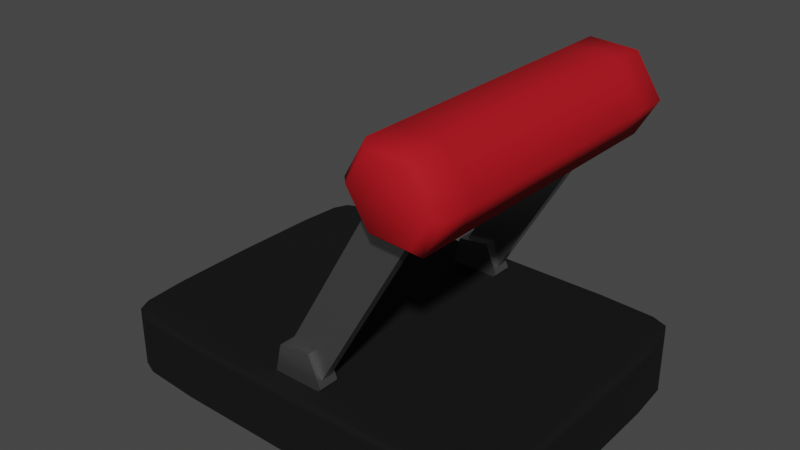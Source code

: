 # Source: button3.blend  (saved by Blender 3.2.14; exported with 4.5.12 LTS)
import bpy
from mathutils import Matrix  # noqa: F401  (used for matrix-valued properties, if any)

bpy.ops.wm.read_factory_settings(use_empty=True)
scene = bpy.context.scene
scene.name = 'Scene'

# ---- collections
col_collection = bpy.data.collections.new('Collection'); scene.collection.children.link(col_collection)

# ---- materials (node trees are filled in below, after node groups)
mat_button3_base = bpy.data.materials.new('button3_base')
mat_button3_base.use_transparent_shadow = False
mat_button3_handle_color = bpy.data.materials.new('button3_handle_color')
mat_button3_handle_color.use_transparent_shadow = False
mat_button3_handlemetal_color = bpy.data.materials.new('button3_handlemetal_color')
mat_button3_handlemetal_color.use_transparent_shadow = False

# ---- node groups
ng_auto_smooth = bpy.data.node_groups.new('Auto Smooth', 'GeometryNodeTree')
_s = ng_auto_smooth.interface.new_socket(name='Geometry', in_out='OUTPUT', socket_type='NodeSocketGeometry')
_s = ng_auto_smooth.interface.new_socket(name='Geometry', in_out='INPUT', socket_type='NodeSocketGeometry')
_s = ng_auto_smooth.interface.new_socket(name='Angle', in_out='INPUT', socket_type='NodeSocketFloat')
_s.subtype = 'ANGLE'
_s.min_value = 0.0
_s.max_value = 3.142
ng_auto_smooth.is_modifier = True
_N = ng_auto_smooth.nodes; _L = ng_auto_smooth.links
n0 = _N.new('NodeGroupOutput'); n0.name = 'Group Output'; n0.location = (480, -100)
n1 = _N.new('NodeGroupInput'); n1.name = 'Group Input'; n1.location = (-420, -300)
n2 = _N.new('NodeGroupInput'); n2.name = 'Group Input.001'; n2.location = (-60, -100)
n3 = _N.new('GeometryNodeSetShadeSmooth'); n3.name = 'Set Shade Smooth'; n3.location = (120, -100)
n3.domain = 'EDGE'
n4 = _N.new('GeometryNodeSetShadeSmooth'); n4.name = 'Set Shade Smooth.001'; n4.location = (300, -100)
n5 = _N.new('GeometryNodeInputMeshEdgeAngle'); n5.name = 'Edge Angle'; n5.location = (-420, -220)
n6 = _N.new('GeometryNodeInputEdgeSmooth'); n6.name = 'Is Edge Smooth'; n6.location = (-60, -160)
n7 = _N.new('GeometryNodeInputShadeSmooth'); n7.name = 'Is Face Smooth'; n7.location = (-240, -340)
n8 = _N.new('FunctionNodeBooleanMath'); n8.name = 'Boolean Math'; n8.location = (-60, -220)
n9 = _N.new('FunctionNodeCompare'); n9.name = 'Compare'; n9.location = (-240, -180)
n9.operation = 'LESS_EQUAL'
_L.new(n5.outputs[0], n9.inputs[0])
_L.new(n4.outputs[0], n0.inputs[0])
_L.new(n1.outputs[1], n9.inputs[1])
_L.new(n9.outputs[0], n8.inputs[0])
_L.new(n7.outputs[0], n8.inputs[1])
_L.new(n2.outputs[0], n3.inputs[0])
_L.new(n6.outputs[0], n3.inputs[1])
_L.new(n3.outputs[0], n4.inputs[0])
_L.new(n8.outputs[0], n3.inputs[2])
n0.is_active_output = True

# ---- material node trees
mat_button3_base.use_nodes = True; mat_button3_base.node_tree.nodes.clear()
_N = mat_button3_base.node_tree.nodes; _L = mat_button3_base.node_tree.links
n0 = _N.new('ShaderNodeBsdfPrincipled'); n0.name = 'Principled BSDF'; n0.location = (10, 300)
n0.distribution = 'GGX'
n0.subsurface_method = 'RANDOM_WALK_SKIN'
n0.inputs[0].default_value = (0.008076, 0.008076, 0.008076, 1.0)
n0.inputs[1].default_value = 0.315
n0.inputs[2].default_value = 0.9331
n0.inputs[3].default_value = 1.45
n0.inputs[13].default_value = 0.2795
n0.inputs[27].default_value = (0.0, 0.0, 0.0, 1.0)
n0.inputs[28].default_value = 1.0
n1 = _N.new('ShaderNodeOutputMaterial'); n1.name = 'Material Output'; n1.location = (300, 300)
_L.new(n0.outputs[0], n1.inputs[0])
n1.is_active_output = True
mat_button3_handle_color.use_nodes = True; mat_button3_handle_color.node_tree.nodes.clear()
_N = mat_button3_handle_color.node_tree.nodes; _L = mat_button3_handle_color.node_tree.links
n0 = _N.new('ShaderNodeBsdfPrincipled'); n0.name = 'Principled BSDF'; n0.location = (10, 300)
n0.distribution = 'GGX'
n0.subsurface_method = 'RANDOM_WALK_SKIN'
n0.inputs[0].default_value = (0.448, 0.006284, 0.01295, 1.0)
n0.inputs[2].default_value = 0.8307
n0.inputs[3].default_value = 1.45
n0.inputs[13].default_value = 0.2087
n0.inputs[27].default_value = (0.0, 0.0, 0.0, 1.0)
n0.inputs[28].default_value = 1.0
n1 = _N.new('ShaderNodeOutputMaterial'); n1.name = 'Material Output'; n1.location = (300, 300)
_L.new(n0.outputs[0], n1.inputs[0])
n1.is_active_output = True
mat_button3_handlemetal_color.use_nodes = True; mat_button3_handlemetal_color.node_tree.nodes.clear()
_N = mat_button3_handlemetal_color.node_tree.nodes; _L = mat_button3_handlemetal_color.node_tree.links
n0 = _N.new('ShaderNodeBsdfPrincipled'); n0.name = 'Principled BSDF'; n0.location = (10, 300)
n0.distribution = 'GGX'
n0.subsurface_method = 'RANDOM_WALK_SKIN'
n0.inputs[0].default_value = (0.3424, 0.3424, 0.3424, 1.0)
n0.inputs[1].default_value = 0.9291
n0.inputs[2].default_value = 0.3346
n0.inputs[3].default_value = 1.45
n0.inputs[27].default_value = (0.0, 0.0, 0.0, 1.0)
n0.inputs[28].default_value = 1.0
n1 = _N.new('ShaderNodeOutputMaterial'); n1.name = 'Material Output'; n1.location = (300, 300)
_L.new(n0.outputs[0], n1.inputs[0])
n1.is_active_output = True

# ---- world
world_world = bpy.data.worlds.new('World'); scene.world = world_world
world_world.use_nodes = True; world_world.node_tree.nodes.clear()
_N = world_world.node_tree.nodes; _L = world_world.node_tree.links
n0 = _N.new('ShaderNodeOutputWorld'); n0.name = 'World Output'; n0.location = (300, 300)
n1 = _N.new('ShaderNodeBackground'); n1.name = 'Background'; n1.location = (10, 300)
n1.inputs[0].default_value = (0.05088, 0.05088, 0.05088, 1.0)
_L.new(n1.outputs[0], n0.inputs[0])
n0.is_active_output = True
world_world.color = (0.05088, 0.05088, 0.05088)
world_world.use_sun_shadow = False
world_world.sun_shadow_jitter_overblur = 0.0

# ---- meshes
me_cube_003 = bpy.data.meshes.new('Cube.003')
me_cube_003.from_pydata([(-0.08429, -0.075, -0.03362), (-0.1, -0.05929, -0.03362), (-0.0954, -0.0704, -0.03362), (-0.1, -0.05929, -0.003624), (-0.08429, -0.075, -0.003624), (-0.0954, -0.0704, -0.003624), (-0.1, 0.05929, -0.03362), (-0.08429, 0.075, -0.03362), (-0.0954, 0.0704, -0.03362), (-0.08429, 0.075, -0.003624), (-0.1, 0.05929, -0.003624), (-0.0954, 0.0704, -0.003624), (0.1, -0.05929, -0.03362), (0.08429, -0.075, -0.03362), (0.0954, -0.0704, -0.03362), (0.08429, -0.075, -0.003624), (0.1, -0.05929, -0.003624), (0.0954, -0.0704, -0.003624), (0.08429, 0.075, -0.03362), (0.1, 0.05929, -0.03362), (0.0954, 0.0704, -0.03362), (0.1, 0.05929, -0.003624), (0.08429, 0.075, -0.003624), (0.0954, 0.0704, -0.003624), (-0.08429, -0.075, -0.003624), (-0.0954, -0.0704, -0.003624), (-0.1, -0.05929, -0.003624), (-0.08429, 0.075, -0.003624), (-0.0954, 0.0704, -0.003624), (-0.1, 0.05929, -0.003624), (0.1, 0.05929, -0.003624), (0.0954, 0.0704, -0.003624), (0.08429, 0.075, -0.003624), (0.08429, -0.075, -0.003624), (0.0954, -0.0704, -0.003624), (0.1, -0.05929, -0.003624), (-0.0954, -0.0704, -0.03362), (-0.1, -0.05929, -0.03362), (-0.08429, 0.075, -0.03362), (0.1, 0.05929, -0.03362), (0.08429, -0.075, -0.03362), (-0.08429, -0.075, -0.03362), (-0.0954, 0.0704, -0.03362), (-0.1, 0.05929, -0.03362), (0.0954, 0.0704, -0.03362), (0.08429, 0.075, -0.03362), (0.0954, -0.0704, -0.03362), (0.1, -0.05929, -0.03362), (-0.08429, -0.075, -0.03362), (-0.0954, 0.0704, -0.03362), (-0.1, 0.05929, -0.03362), (0.0954, 0.0704, -0.03362), (0.08429, 0.075, -0.03362), (0.0954, -0.0704, -0.03362), (0.1, -0.05929, -0.03362), (-0.0954, -0.0704, -0.03362), (-0.1, -0.05929, -0.03362), (-0.08429, 0.075, -0.03362), (0.1, 0.05929, -0.03362), (0.08429, -0.075, -0.03362), (-0.08429, -0.075, -0.03362), (-0.0954, 0.0704, -0.03362), (-0.1, 0.05929, -0.03362), (0.0954, 0.0704, -0.03362), (0.08429, 0.075, -0.03362), (0.0954, -0.0704, -0.03362), (0.1, -0.05929, -0.03362), (-0.0954, -0.0704, -0.03362), (-0.1, -0.05929, -0.03362), (-0.08429, 0.075, -0.03362), (0.1, 0.05929, -0.03362), (0.08429, -0.075, -0.03362), (-0.08429, -0.075, -0.00959), (-0.0954, 0.0704, -0.00959), (-0.1, 0.05929, -0.00959), (0.0954, 0.0704, -0.00959), (0.08429, 0.075, -0.00959), (0.0954, -0.0704, -0.00959), (0.1, -0.05929, -0.00959), (-0.0954, -0.0704, -0.00959), (-0.1, -0.05929, -0.00959), (-0.08429, 0.075, -0.00959), (0.1, 0.05929, -0.00959), (0.08429, -0.075, -0.00959)], [], [(33, 15, 4, 24), (30, 21, 16, 35), (21, 23, 22, 9, 11, 10, 3, 5, 4, 15, 17, 16), (26, 3, 10, 29), (27, 9, 22, 32), (24, 4, 5, 25), (25, 5, 3, 26), (38, 7, 8, 42), (42, 8, 6, 43), (39, 19, 20, 44), (44, 20, 18, 45), (40, 13, 14, 46), (46, 14, 12, 47), (6, 8, 7, 18, 20, 19, 12, 14, 13, 0, 2, 1), (17, 34, 35, 16), (15, 33, 34, 17), (23, 31, 32, 22), (21, 30, 31, 23), (11, 28, 29, 10), (9, 27, 28, 11), (79, 25, 26, 80), (72, 24, 25, 79), (81, 27, 32, 76), (80, 26, 29, 74), (82, 30, 35, 78), (83, 33, 24, 72), (13, 40, 41, 0), (19, 39, 47, 12), (1, 37, 43, 6), (7, 38, 45, 18), (0, 41, 36, 2), (2, 36, 37, 1), (53, 46, 47, 54), (59, 40, 46, 53), (51, 44, 45, 52), (58, 39, 44, 51), (49, 42, 43, 50), (57, 38, 42, 49), (69, 57, 49, 61), (61, 49, 50, 62), (70, 58, 51, 63), (63, 51, 52, 64), (71, 59, 53, 65), (65, 53, 54, 66), (40, 59, 48, 41), (39, 58, 54, 47), (37, 56, 50, 43), (38, 57, 52, 45), (41, 48, 55, 36), (36, 55, 56, 37), (77, 65, 66, 78), (83, 71, 65, 77), (75, 63, 64, 76), (82, 70, 63, 75), (73, 61, 62, 74), (81, 69, 61, 73), (59, 71, 60, 48), (58, 70, 66, 54), (56, 68, 62, 50), (57, 69, 64, 52), (48, 60, 67, 55), (55, 67, 68, 56), (27, 81, 73, 28), (28, 73, 74, 29), (30, 82, 75, 31), (31, 75, 76, 32), (33, 83, 77, 34), (34, 77, 78, 35), (71, 83, 72, 60), (70, 82, 78, 66), (68, 80, 74, 62), (69, 81, 76, 64), (60, 72, 79, 67), (67, 79, 80, 68)])
me_cube_003.polygons.foreach_set('use_smooth', [True] * 74)
_uv = me_cube_003.uv_layers.new(name='UVMap')
_uv.uv.foreach_set('vector', [0.625, 0.7696, 0.625, 0.7696, 0.625, 0.9804, 0.625, 0.9804, 0.625, 0.5262, 0.625, 0.5262, 0.625, 0.7238, 0.625, 0.7238, 0.625, 0.5262, 0.6308, 0.5077, 0.6446, 0.5, 0.8554, 0.5, 0.8692, 0.5077, 0.875, 0.5262, 0.875, 0.7238, 0.8692, 0.7423, 0.8554, 0.75, 0.6446, 0.75, 0.6308, 0.7423, 0.625, 0.7238, 0.625, 0.02618, 0.625, 0.02618, 0.625, 0.2238, 0.625, 0.2238, 0.625, 0.2696, 0.625, 0.2696, 0.625, 0.4804, 0.625, 0.4804, 0.625, 0.9804, 0.625, 0.9804, 0.625, 1.0, 0.625, 1.0, 0.625, 0.0, 0.625, 0.0, 0.625, 0.02618, 0.625, 0.02618, 0.375, 0.2696, 0.375, 0.2696, 0.375, 0.25, 0.375, 0.25, 0.375, 0.25, 0.375, 0.25, 0.375, 0.2238, 0.375, 0.2238, 0.375, 0.5262, 0.375, 0.5262, 0.375, 0.5, 0.375, 0.5, 0.375, 0.5, 0.375, 0.5, 0.375, 0.4804, 0.375, 0.4804, 0.375, 0.7696, 0.375, 0.7696, 0.375, 0.75, 0.375, 0.75, 0.375, 0.75, 0.375, 0.75, 0.375, 0.7238, 0.375, 0.7238, 0.125, 0.5262, 0.1308, 0.5077, 0.1446, 0.5, 0.3554, 0.5, 0.3692, 0.5077, 0.375, 0.5262, 0.375, 0.7238, 0.3692, 0.7423, 0.3554, 0.75, 0.1446, 0.75, 0.1308, 0.7423, 0.125, 0.7238, 0.625, 0.75, 0.625, 0.75, 0.625, 0.7238, 0.625, 0.7238, 0.625, 0.7696, 0.625, 0.7696, 0.625, 0.75, 0.625, 0.75, 0.625, 0.5, 0.625, 0.5, 0.625, 0.4804, 0.625, 0.4804, 0.625, 0.5262, 0.625, 0.5262, 0.625, 0.5, 0.625, 0.5, 0.625, 0.25, 0.625, 0.25, 0.625, 0.2238, 0.625, 0.2238, 0.625, 0.2696, 0.625, 0.2696, 0.625, 0.25, 0.625, 0.25, 0.5753, 0.0, 0.625, 0.0, 0.625, 0.02618, 0.5753, 0.02618, 0.5753, 0.9804, 0.625, 0.9804, 0.625, 1.0, 0.5753, 1.0, 0.5753, 0.2696, 0.625, 0.2696, 0.625, 0.4804, 0.5753, 0.4804, 0.5753, 0.02618, 0.625, 0.02618, 0.625, 0.2238, 0.5753, 0.2238, 0.5753, 0.5262, 0.625, 0.5262, 0.625, 0.7238, 0.5753, 0.7238, 0.5753, 0.7696, 0.625, 0.7696, 0.625, 0.9804, 0.5753, 0.9804, 0.375, 0.7696, 0.375, 0.7696, 0.375, 0.9804, 0.375, 0.9804, 0.375, 0.5262, 0.375, 0.5262, 0.375, 0.7238, 0.375, 0.7238, 0.375, 0.02618, 0.375, 0.02618, 0.375, 0.2238, 0.375, 0.2238, 0.375, 0.2696, 0.375, 0.2696, 0.375, 0.4804, 0.375, 0.4804, 0.375, 0.9804, 0.375, 0.9804, 0.375, 1.0, 0.375, 1.0, 0.375, 0.0, 0.375, 0.0, 0.375, 0.02618, 0.375, 0.02618, 0.375, 0.75, 0.375, 0.75, 0.375, 0.7238, 0.375, 0.7238, 0.375, 0.7696, 0.375, 0.7696, 0.375, 0.75, 0.375, 0.75, 0.375, 0.5, 0.375, 0.5, 0.375, 0.4804, 0.375, 0.4804, 0.375, 0.5262, 0.375, 0.5262, 0.375, 0.5, 0.375, 0.5, 0.375, 0.25, 0.375, 0.25, 0.375, 0.2238, 0.375, 0.2238, 0.375, 0.2696, 0.375, 0.2696, 0.375, 0.25, 0.375, 0.25, 0.375, 0.2696, 0.375, 0.2696, 0.375, 0.25, 0.375, 0.25, 0.375, 0.25, 0.375, 0.25, 0.375, 0.2238, 0.375, 0.2238, 0.375, 0.5262, 0.375, 0.5262, 0.375, 0.5, 0.375, 0.5, 0.375, 0.5, 0.375, 0.5, 0.375, 0.4804, 0.375, 0.4804, 0.375, 0.7696, 0.375, 0.7696, 0.375, 0.75, 0.375, 0.75, 0.375, 0.75, 0.375, 0.75, 0.375, 0.7238, 0.375, 0.7238, 0.375, 0.7696, 0.375, 0.7696, 0.375, 0.9804, 0.375, 0.9804, 0.375, 0.5262, 0.375, 0.5262, 0.375, 0.7238, 0.375, 0.7238, 0.375, 0.02618, 0.375, 0.02618, 0.375, 0.2238, 0.375, 0.2238, 0.375, 0.2696, 0.375, 0.2696, 0.375, 0.4804, 0.375, 0.4804, 0.375, 0.9804, 0.375, 0.9804, 0.375, 1.0, 0.375, 1.0, 0.375, 0.0, 0.375, 0.0, 0.375, 0.02618, 0.375, 0.02618, 0.5753, 0.75, 0.375, 0.75, 0.375, 0.7238, 0.5753, 0.7238, 0.5753, 0.7696, 0.375, 0.7696, 0.375, 0.75, 0.5753, 0.75, 0.5753, 0.5, 0.375, 0.5, 0.375, 0.4804, 0.5753, 0.4804, 0.5753, 0.5262, 0.375, 0.5262, 0.375, 0.5, 0.5753, 0.5, 0.5753, 0.25, 0.375, 0.25, 0.375, 0.2238, 0.5753, 0.2238, 0.5753, 0.2696, 0.375, 0.2696, 0.375, 0.25, 0.5753, 0.25, 0.375, 0.7696, 0.375, 0.7696, 0.375, 0.9804, 0.375, 0.9804, 0.375, 0.5262, 0.375, 0.5262, 0.375, 0.7238, 0.375, 0.7238, 0.375, 0.02618, 0.375, 0.02618, 0.375, 0.2238, 0.375, 0.2238, 0.375, 0.2696, 0.375, 0.2696, 0.375, 0.4804, 0.375, 0.4804, 0.375, 0.9804, 0.375, 0.9804, 0.375, 1.0, 0.375, 1.0, 0.375, 0.0, 0.375, 0.0, 0.375, 0.02618, 0.375, 0.02618, 0.625, 0.2696, 0.5753, 0.2696, 0.5753, 0.25, 0.625, 0.25, 0.625, 0.25, 0.5753, 0.25, 0.5753, 0.2238, 0.625, 0.2238, 0.625, 0.5262, 0.5753, 0.5262, 0.5753, 0.5, 0.625, 0.5, 0.625, 0.5, 0.5753, 0.5, 0.5753, 0.4804, 0.625, 0.4804, 0.625, 0.7696, 0.5753, 0.7696, 0.5753, 0.75, 0.625, 0.75, 0.625, 0.75, 0.5753, 0.75, 0.5753, 0.7238, 0.625, 0.7238, 0.375, 0.7696, 0.5753, 0.7696, 0.5753, 0.9804, 0.375, 0.9804, 0.375, 0.5262, 0.5753, 0.5262, 0.5753, 0.7238, 0.375, 0.7238, 0.375, 0.02618, 0.5753, 0.02618, 0.5753, 0.2238, 0.375, 0.2238, 0.375, 0.2696, 0.5753, 0.2696, 0.5753, 0.4804, 0.375, 0.4804, 0.375, 0.9804, 0.5753, 0.9804, 0.5753, 1.0, 0.375, 1.0, 0.375, 0.0, 0.5753, 0.0, 0.5753, 0.02618, 0.375, 0.02618])
me_cube_003.materials.append(mat_button3_base)
me_cube_003.update()
me_cylinder_001 = bpy.data.meshes.new('Cylinder.001')
me_cylinder_001.from_pydata([(0.00691, 0.065, 0.01197), (0.00691, 0.055, 0.01197), (0.01296, 0.065, -0.002552), (0.01296, 0.055, -0.002552), (0.0011, 0.065, -0.01355), (0.0011, 0.055, -0.01355), (-0.01228, 0.065, -0.00582), (-0.01228, 0.055, -0.00582), (-0.00869, 0.065, 0.009948), (-0.00869, 0.055, 0.009948), (-0.009363, -0.0575, 0.003783), (0.04064, -0.0575, 0.09039), (-0.009363, -0.0625, 0.003783), (0.04064, -0.0625, 0.09039), (0.007958, -0.0575, -0.006217), (0.05796, -0.0575, 0.08039), (0.007958, -0.0625, -0.006217), (0.05796, -0.0625, 0.08039), (0.06464, 0.075, 0.112), (0.06655, 0.07069, 0.1153), (0.06464, -0.075, 0.112), (0.06655, -0.07069, 0.1153), (0.0746, 0.075, 0.09686), (0.07887, 0.07069, 0.09661), (0.0746, -0.075, 0.09686), (0.07887, -0.07069, 0.09661), (0.06651, 0.075, 0.08286), (0.06887, 0.07069, 0.07929), (0.06651, -0.075, 0.08286), (0.06887, -0.07069, 0.07929), (0.04846, 0.075, 0.08394), (0.04655, 0.07069, 0.08063), (0.04846, -0.075, 0.08394), (0.04655, -0.07069, 0.08063), (0.0385, 0.075, 0.09903), (0.03423, 0.07069, 0.09929), (0.0385, -0.075, 0.09903), (0.03423, -0.07069, 0.09929), (0.04659, 0.075, 0.113), (0.04423, 0.07069, 0.1166), (0.04659, -0.075, 0.113), (0.04423, -0.07069, 0.1166), (-0.009363, 0.0625, 0.003783), (0.04064, 0.0625, 0.09039), (-0.009363, 0.0575, 0.003783), (0.04064, 0.0575, 0.09039), (0.007958, 0.0625, -0.006217), (0.05796, 0.0625, 0.08039), (0.007958, 0.0575, -0.006217), (0.05796, 0.0575, 0.08039), (0.00691, -0.055, 0.01197), (0.00691, -0.065, 0.01197), (0.01296, -0.055, -0.002552), (0.01296, -0.065, -0.002552), (0.0011, -0.055, -0.01355), (0.0011, -0.065, -0.01355), (-0.01228, -0.055, -0.00582), (-0.01228, -0.065, -0.00582), (-0.00869, -0.055, 0.009948), (-0.00869, -0.065, 0.009948), (-0.009363, 0.0625, 0.003783), (-0.009363, 0.0575, 0.003783), (0.007958, 0.0575, -0.006217), (0.007958, 0.0625, -0.006217), (0.04064, 0.0625, 0.09039), (0.04064, 0.0575, 0.09039), (0.05796, 0.0575, 0.08039), (0.05796, 0.0625, 0.08039), (-0.009342, -0.0575, 0.00382), (-0.009342, -0.0625, 0.00382), (0.007979, -0.0625, -0.00618), (0.007979, -0.0575, -0.00618), (0.04064, -0.0575, 0.09039), (0.04064, -0.0625, 0.09039), (0.05796, -0.0625, 0.08039), (0.05796, -0.0575, 0.08039), (0.06655, -0.05575, 0.1153), (0.07887, -0.05575, 0.09661), (0.04423, -0.05575, 0.1166), (0.06887, -0.05575, 0.07929), (0.04655, -0.05575, 0.08063), (0.03423, -0.05575, 0.09929), (0.07887, 0.05614, 0.09661), (0.06887, 0.05614, 0.07929), (0.04655, 0.05614, 0.08063), (0.03423, 0.05614, 0.09929), (0.06655, 0.05614, 0.1153), (0.04423, 0.05614, 0.1166)], [], [(0, 1, 3, 2), (2, 3, 5, 4), (4, 5, 7, 6), (3, 1, 9, 7, 5), (6, 7, 9, 8), (8, 9, 1, 0), (0, 2, 4, 6, 8), (72, 73, 13, 11), (73, 74, 17, 13), (74, 75, 15, 17), (75, 72, 11, 15), (12, 10, 14, 16), (17, 15, 11, 13), (78, 41, 21, 76), (79, 29, 33, 80), (80, 33, 37, 81), (81, 37, 41, 78), (77, 25, 29, 79), (24, 20, 40, 36, 32, 28), (76, 21, 25, 77), (19, 23, 22, 18), (25, 21, 20, 24), (23, 27, 26, 22), (29, 25, 24, 28), (27, 31, 30, 26), (33, 29, 28, 32), (31, 35, 34, 30), (37, 33, 32, 36), (35, 39, 38, 34), (41, 37, 36, 40), (39, 19, 18, 38), (21, 41, 40, 20), (18, 22, 26, 30, 34, 38), (64, 65, 45, 43), (65, 66, 49, 45), (66, 67, 47, 49), (67, 64, 43, 47), (44, 42, 46, 48), (49, 47, 43, 45), (50, 51, 53, 52), (52, 53, 55, 54), (54, 55, 57, 56), (53, 51, 59, 57, 55), (56, 57, 59, 58), (58, 59, 51, 50), (50, 52, 54, 56, 58), (46, 42, 60, 63), (48, 46, 63, 62), (44, 48, 62, 61), (42, 44, 61, 60), (63, 60, 64, 67), (62, 63, 67, 66), (61, 62, 66, 65), (60, 61, 65, 64), (14, 10, 68, 71), (16, 14, 71, 70), (12, 16, 70, 69), (10, 12, 69, 68), (71, 68, 72, 75), (70, 71, 75, 74), (69, 70, 74, 73), (68, 69, 73, 72), (86, 76, 77, 82), (82, 77, 79, 83), (85, 81, 78, 87), (84, 80, 81, 85), (83, 79, 80, 84), (87, 78, 76, 86), (39, 87, 86, 19), (27, 83, 84, 31), (31, 84, 85, 35), (35, 85, 87, 39), (23, 82, 83, 27), (19, 86, 82, 23)])
me_cylinder_001.polygons.foreach_set('use_smooth', [True] * 74)
me_cylinder_001.polygons.foreach_set('material_index', [1, 1, 1, 1, 1, 1, 1, 1, 1, 1, 1, 1, 1, 0, 0, 0, 0, 0, 0, 0, 0, 0, 0, 0, 0, 0, 0, 0, 0, 0, 0, 0, 0, 1, 1, 1, 1, 1, 1, 1, 1, 1, 1, 1, 1, 1, 1, 1, 1, 1, 1, 1, 1, 1, 1, 1, 1, 1, 1, 1, 1, 1, 0, 0, 0, 0, 0, 0, 0, 0, 0, 0, 0, 0])
_uv = me_cylinder_001.uv_layers.new(name='UVMap')
_uv.uv.foreach_set('vector', [1.0, 0.5, 1.0, 1.0, 0.8, 1.0, 0.8, 0.5, 0.8, 0.5, 0.8, 1.0, 0.6, 1.0, 0.6, 0.5, 0.6, 0.5, 0.6, 1.0, 0.4, 1.0, 0.4, 0.5, 0.4783, 0.3242, 0.25, 0.49, 0.02175, 0.3242, 0.1089, 0.05584, 0.3911, 0.05584, 0.4, 0.5, 0.4, 1.0, 0.2, 1.0, 0.2, 0.5, 0.2, 0.5, 0.2, 1.0, 2.98e-08, 1.0, 2.98e-08, 0.5, 0.75, 0.49, 0.9783, 0.3242, 0.8911, 0.05584, 0.6089, 0.05584, 0.5217, 0.3242, 0.625, -8.943e-08, 0.625, 0.25, 0.625, 0.25, 0.625, 0.0, 0.625, 0.25, 0.625, 0.5, 0.625, 0.5, 0.625, 0.25, 0.625, 0.5, 0.625, 0.75, 0.625, 0.75, 0.625, 0.5, 0.625, 0.75, 0.625, 1.0, 0.625, 1.0, 0.625, 0.75, 0.125, 0.5, 0.125, 0.75, 0.375, 0.75, 0.375, 0.5, 0.625, 0.5, 0.625, 0.75, 0.875, 0.75, 0.875, 0.5, 0.1667, 0.9358, 0.1667, 0.9856, -8.941e-08, 0.9856, -8.941e-08, 0.9358, 0.6667, 0.9358, 0.6667, 0.9856, 0.5, 0.9856, 0.5, 0.9358, 0.5, 0.9358, 0.5, 0.9856, 0.3333, 0.9856, 0.3333, 0.9358, 0.3333, 0.9358, 0.3333, 0.9856, 0.1667, 0.9856, 0.1667, 0.9358, 0.8333, 0.9358, 0.8333, 0.9856, 0.6667, 0.9856, 0.6667, 0.9358, 0.4441, 0.362, 0.25, 0.4741, 0.05594, 0.362, 0.05594, 0.138, 0.25, 0.02591, 0.4441, 0.138, 1.0, 0.9358, 1.0, 0.9856, 0.8333, 0.9856, 0.8333, 0.9358, 0.75, 0.49, 0.9578, 0.37, 0.9441, 0.362, 0.75, 0.4741, 0.4578, 0.37, 0.25, 0.49, 0.25, 0.4741, 0.4441, 0.362, 0.9578, 0.37, 0.9578, 0.13, 0.9441, 0.138, 0.9441, 0.362, 0.4578, 0.13, 0.4578, 0.37, 0.4441, 0.362, 0.4441, 0.138, 0.9578, 0.13, 0.75, 0.01, 0.75, 0.02591, 0.9441, 0.138, 0.25, 0.01, 0.4578, 0.13, 0.4441, 0.138, 0.25, 0.02591, 0.75, 0.01, 0.5422, 0.13, 0.5559, 0.138, 0.75, 0.02591, 0.04215, 0.13, 0.25, 0.01, 0.25, 0.02591, 0.05594, 0.138, 0.5422, 0.13, 0.5422, 0.37, 0.5559, 0.362, 0.5559, 0.138, 0.04215, 0.37, 0.04215, 0.13, 0.05594, 0.138, 0.05594, 0.362, 0.5422, 0.37, 0.75, 0.49, 0.75, 0.4741, 0.5559, 0.362, 0.25, 0.49, 0.04215, 0.37, 0.05594, 0.362, 0.25, 0.4741, 0.75, 0.4741, 0.9441, 0.362, 0.9441, 0.138, 0.75, 0.02591, 0.5559, 0.138, 0.5559, 0.362, 0.625, 1.863e-07, 0.625, 0.25, 0.625, 0.25, 0.625, 0.0, 0.625, 0.25, 0.625, 0.5, 0.625, 0.5, 0.625, 0.25, 0.625, 0.5, 0.625, 0.75, 0.625, 0.75, 0.625, 0.5, 0.625, 0.75, 0.625, 1.0, 0.625, 1.0, 0.625, 0.75, 0.125, 0.5, 0.125, 0.75, 0.375, 0.75, 0.375, 0.5, 0.625, 0.5, 0.625, 0.75, 0.875, 0.75, 0.875, 0.5, 1.0, 0.5, 1.0, 1.0, 0.8, 1.0, 0.8, 0.5, 0.8, 0.5, 0.8, 1.0, 0.6, 1.0, 0.6, 0.5, 0.6, 0.5, 0.6, 1.0, 0.4, 1.0, 0.4, 0.5, 0.4783, 0.3242, 0.25, 0.49, 0.02175, 0.3242, 0.1089, 0.05584, 0.3911, 0.05584, 0.4, 0.5, 0.4, 1.0, 0.2, 1.0, 0.2, 0.5, 0.2, 0.5, 0.2, 1.0, 2.98e-08, 1.0, 2.98e-08, 0.5, 0.75, 0.49, 0.9783, 0.3242, 0.8911, 0.05584, 0.6089, 0.05584, 0.5217, 0.3242, 0.375, 0.75, 0.375, 1.0, 0.375, 1.0, 0.375, 0.75, 0.375, 0.5, 0.375, 0.75, 0.375, 0.75, 0.375, 0.5, 0.375, 0.25, 0.375, 0.5, 0.375, 0.5, 0.375, 0.25, 0.375, 0.0, 0.375, 0.25, 0.375, 0.25, 0.375, 8.941e-08, 0.375, 0.75, 0.375, 1.0, 0.625, 1.0, 0.625, 0.75, 0.375, 0.5, 0.375, 0.75, 0.625, 0.75, 0.625, 0.5, 0.375, 0.25, 0.375, 0.5, 0.625, 0.5, 0.625, 0.25, 0.375, 8.941e-08, 0.375, 0.25, 0.625, 0.25, 0.625, 1.863e-07, 0.375, 0.75, 0.375, 1.0, 0.3751, 1.0, 0.3751, 0.75, 0.375, 0.5, 0.375, 0.75, 0.3751, 0.75, 0.3751, 0.5, 0.375, 0.25, 0.375, 0.5, 0.3751, 0.5, 0.3751, 0.25, 0.375, 0.0, 0.375, 0.25, 0.3751, 0.25, 0.3751, -8.941e-08, 0.3751, 0.75, 0.3751, 1.0, 0.625, 1.0, 0.625, 0.75, 0.3751, 0.5, 0.3751, 0.75, 0.625, 0.75, 0.625, 0.5, 0.3751, 0.25, 0.3751, 0.5, 0.625, 0.5, 0.625, 0.25, 0.3751, -8.941e-08, 0.3751, 0.25, 0.625, 0.25, 0.625, -8.943e-08, 1.0, 0.5629, 1.0, 0.9358, 0.8333, 0.9358, 0.8333, 0.5629, 0.8333, 0.5629, 0.8333, 0.9358, 0.6667, 0.9358, 0.6667, 0.5629, 0.3333, 0.5629, 0.3333, 0.9358, 0.1667, 0.9358, 0.1667, 0.5629, 0.5, 0.5629, 0.5, 0.9358, 0.3333, 0.9358, 0.3333, 0.5629, 0.6667, 0.5629, 0.6667, 0.9358, 0.5, 0.9358, 0.5, 0.5629, 0.1667, 0.5629, 0.1667, 0.9358, -8.941e-08, 0.9358, -8.941e-08, 0.5629, 0.1667, 0.5144, 0.1667, 0.5629, -8.941e-08, 0.5629, -8.941e-08, 0.5144, 0.6667, 0.5144, 0.6667, 0.5629, 0.5, 0.5629, 0.5, 0.5144, 0.5, 0.5144, 0.5, 0.5629, 0.3333, 0.5629, 0.3333, 0.5144, 0.3333, 0.5144, 0.3333, 0.5629, 0.1667, 0.5629, 0.1667, 0.5144, 0.8333, 0.5144, 0.8333, 0.5629, 0.6667, 0.5629, 0.6667, 0.5144, 1.0, 0.5144, 1.0, 0.5629, 0.8333, 0.5629, 0.8333, 0.5144])
me_cylinder_001.materials.append(mat_button3_handle_color)
me_cylinder_001.materials.append(mat_button3_handlemetal_color)
me_cylinder_001.update()

# ---- objects
ob_button3_base = bpy.data.objects.new('button3_base', me_cube_003)
ob_button3_lever = bpy.data.objects.new('button3_lever', me_cylinder_001)

# ---- transforms, parenting, visibility, modifiers, constraints
ob_button3_base.location = (0.0, 0.0, 0.0)
_m = ob_button3_base.modifiers.new('Subdivision', 'SUBSURF')
_m.render_levels = 1
ob_button3_lever.parent = ob_button3_base
ob_button3_lever.location = (0.0, 0.0, 0.0)
_m = ob_button3_lever.modifiers.new('Auto Smooth', 'NODES')
_m.node_group = ng_auto_smooth
_gi = [s.identifier for s in ng_auto_smooth.interface.items_tree if s.item_type == 'SOCKET' and s.in_out == 'INPUT']
_m[_gi[1]] = 1.213  # Angle

# ---- collection membership
col_collection.objects.link(ob_button3_base)
col_collection.objects.link(ob_button3_lever)

# ---- scene / render settings (as saved in the file)
scene.frame_start = 1; scene.frame_end = 250; scene.frame_set(1)
scene.render.engine = 'BLENDER_EEVEE_NEXT'
scene.cycles.sampling_pattern = 'TABULATED_SOBOL'
scene.cycles.use_light_tree = False
scene.view_settings.view_transform = 'Filmic'
bpy.context.view_layer.update()

# ---- added for rendering (the .blend has no active camera and no usable light): camera, sun
cam_auto = bpy.data.cameras.new('AutoCamera')
cam_auto.lens = 50.0
cam_auto.sensor_width = 36.0
cam_auto.clip_end = 1000.0
ob_auto_camera = bpy.data.objects.new('AutoCamera', cam_auto)
scene.collection.objects.link(ob_auto_camera)
ob_auto_camera.location = (0.269858, -0.323829, 0.257378)
ob_auto_camera.rotation_euler = (1.09748, -7.21219e-08, 0.694738)
scene.camera = ob_auto_camera
light_auto_sun = bpy.data.lights.new('AutoSun', 'SUN')
light_auto_sun.energy = 3.0
light_auto_sun.angle = 0.0523599
ob_auto_sun = bpy.data.objects.new('AutoSun', light_auto_sun)
scene.collection.objects.link(ob_auto_sun)
ob_auto_sun.rotation_euler = (0.872665, 0.174533, 0.523599)
bpy.context.view_layer.update()
